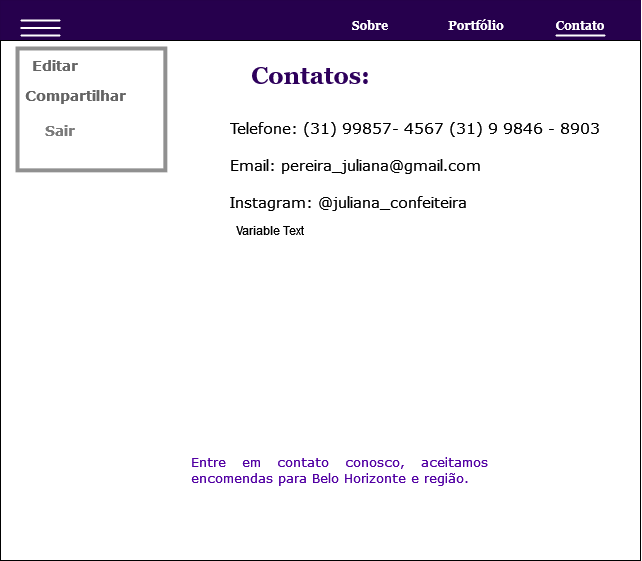

The diagram above was exported from draw.io. Its source (the exported page's mxGraphModel, read from the mxfile embedded in the PNG):
<mxGraphModel dx="1697" dy="3118" grid="1" gridSize="10" guides="1" tooltips="1" connect="1" arrows="1" fold="1" page="1" pageScale="1" pageWidth="827" pageHeight="1169" math="0" shadow="0">
  <root>
    <mxCell id="0" />
    <mxCell id="1" parent="0" />
    <mxCell id="2" value="" style="rounded=0;whiteSpace=wrap;html=1;strokeColor=#25004A;fillColor=#26004D;" vertex="1" parent="1">
      <mxGeometry x="840" width="640" height="40" as="geometry" />
    </mxCell>
    <mxCell id="3" value="" style="rounded=0;whiteSpace=wrap;html=1;" vertex="1" parent="1">
      <mxGeometry x="840" y="40" width="640" height="520" as="geometry" />
    </mxCell>
    <UserObject label="&lt;div style=&quot;font-size: 15px;&quot; align=&quot;justify&quot;&gt;&lt;font style=&quot;font-size: 15px;&quot; face=&quot;Verdana&quot;&gt;Telefone: (31) 99857- 4567 (31) 9 9846 - 8903&lt;/font&gt;&lt;/div&gt;&lt;div style=&quot;font-size: 15px;&quot; align=&quot;justify&quot;&gt;&lt;font style=&quot;font-size: 15px;&quot; face=&quot;Verdana&quot;&gt;&lt;br&gt;&lt;/font&gt;&lt;/div&gt;&lt;div style=&quot;font-size: 15px;&quot; align=&quot;justify&quot;&gt;&lt;font style=&quot;font-size: 15px;&quot; face=&quot;Verdana&quot;&gt;Email: pereira_juliana@gmail.com&lt;/font&gt;&lt;/div&gt;&lt;div style=&quot;font-size: 15px;&quot; align=&quot;justify&quot;&gt;&lt;font style=&quot;font-size: 15px;&quot; face=&quot;Verdana&quot;&gt;&lt;br&gt;&lt;/font&gt;&lt;/div&gt;&lt;div style=&quot;font-size: 15px;&quot; align=&quot;justify&quot;&gt;&lt;font style=&quot;font-size: 15px;&quot; face=&quot;Verdana&quot;&gt;&lt;font style=&quot;font-size: 15px;&quot;&gt;Instagram: @juliana_confeiteira&lt;/font&gt;&lt;/font&gt;&lt;font style=&quot;font-size: 15px;&quot; face=&quot;Verdana&quot;&gt;&lt;br&gt;&lt;/font&gt;&lt;/div&gt;" placeholders="1" name="Variable" id="4">
      <mxCell style="text;html=1;strokeColor=none;fillColor=none;align=center;verticalAlign=middle;whiteSpace=wrap;overflow=hidden;" vertex="1" parent="1">
        <mxGeometry x="1030" y="95" width="450" height="140" as="geometry" />
      </mxCell>
    </UserObject>
    <mxCell id="5" value="&lt;font color=&quot;#2e005c&quot; face=&quot;Georgia&quot;&gt;Contatos:&lt;/font&gt;" style="text;strokeColor=none;fillColor=none;html=1;fontSize=24;fontStyle=1;verticalAlign=middle;align=center;" vertex="1" parent="1">
      <mxGeometry x="1100" y="55" width="100" height="40" as="geometry" />
    </mxCell>
    <UserObject label="&lt;div align=&quot;justify&quot;&gt;&lt;font color=&quot;#5200a3&quot; style=&quot;font-size: 13px;&quot; face=&quot;Verdana&quot;&gt;Entre em contato conosco, aceitamos encomendas para Belo Horizonte e região.&lt;/font&gt;&lt;/div&gt;" placeholders="1" name="Variable" id="6">
      <mxCell style="text;html=1;strokeColor=none;fillColor=none;align=center;verticalAlign=middle;whiteSpace=wrap;overflow=hidden;" vertex="1" parent="1">
        <mxGeometry x="1030" y="410" width="299" height="120" as="geometry" />
      </mxCell>
    </UserObject>
    <mxCell id="7" value="" style="rounded=0;whiteSpace=wrap;html=1;rotation=90;strokeWidth=4;strokeColor=#909090;" vertex="1" parent="1">
      <mxGeometry x="870" y="35" width="121.87" height="147.81" as="geometry" />
    </mxCell>
    <UserObject label="&lt;font color=&quot;#7a7a7a&quot; size=&quot;1&quot; face=&quot;Verdana&quot;&gt;&lt;b style=&quot;font-size: 14px;&quot;&gt;Sair&lt;/b&gt;&lt;/font&gt;" placeholders="1" name="Variable" id="8">
      <mxCell style="text;html=1;strokeColor=none;fillColor=none;align=center;verticalAlign=middle;whiteSpace=wrap;overflow=hidden;" vertex="1" parent="1">
        <mxGeometry x="860" y="120" width="80" height="20" as="geometry" />
      </mxCell>
    </UserObject>
    <UserObject label="&lt;font color=&quot;#666666&quot; face=&quot;Verdana&quot; style=&quot;font-size: 14px;&quot;&gt;&lt;b&gt;Editar&lt;/b&gt;&lt;/font&gt;" placeholders="1" name="Variable" id="9">
      <mxCell style="text;html=1;strokeColor=none;fillColor=none;align=center;verticalAlign=middle;whiteSpace=wrap;overflow=hidden;" vertex="1" parent="1">
        <mxGeometry x="855" y="55" width="80" height="20" as="geometry" />
      </mxCell>
    </UserObject>
    <UserObject label="&lt;font color=&quot;#646464&quot; size=&quot;1&quot; face=&quot;Verdana&quot;&gt;&lt;b style=&quot;font-size: 14px;&quot;&gt;Compartilhar&lt;/b&gt;&lt;/font&gt;" placeholders="1" name="Variable" id="10">
      <mxCell style="text;html=1;strokeColor=none;fillColor=none;align=center;verticalAlign=middle;whiteSpace=wrap;overflow=hidden;" vertex="1" parent="1">
        <mxGeometry x="860" y="85" width="110" height="20" as="geometry" />
      </mxCell>
    </UserObject>
    <mxCell id="11" style="edgeStyle=orthogonalEdgeStyle;rounded=0;orthogonalLoop=1;jettySize=auto;html=1;exitX=0.5;exitY=1;exitDx=0;exitDy=0;" edge="1" source="8" target="8" parent="1">
      <mxGeometry relative="1" as="geometry" />
    </mxCell>
    <mxCell id="12" value="" style="line;strokeWidth=2;html=1;strokeColor=#FFFFFF;" vertex="1" parent="1">
      <mxGeometry x="860" y="20" width="40" height="15" as="geometry" />
    </mxCell>
    <mxCell id="13" value="" style="line;strokeWidth=2;html=1;strokeColor=#FFFFFF;" vertex="1" parent="1">
      <mxGeometry x="860" y="30" width="40" height="10" as="geometry" />
    </mxCell>
    <mxCell id="14" value="" style="line;strokeWidth=2;html=1;strokeColor=#FFFFFF;" vertex="1" parent="1">
      <mxGeometry x="860" y="15" width="40" height="10" as="geometry" />
    </mxCell>
    <UserObject label="&lt;font color=&quot;#ffffff&quot; face=&quot;Georgia&quot;&gt;&lt;b&gt;Sobre&lt;/b&gt;&lt;/font&gt;" placeholders="1" name="Variable" id="15">
      <mxCell style="text;html=1;strokeColor=none;fillColor=none;align=center;verticalAlign=middle;whiteSpace=wrap;overflow=hidden;" vertex="1" parent="1">
        <mxGeometry x="1170" y="15" width="80" height="20" as="geometry" />
      </mxCell>
    </UserObject>
    <UserObject label="&lt;font color=&quot;#ffffff&quot; face=&quot;Georgia&quot;&gt;&lt;b&gt;Contato&lt;/b&gt;&lt;/font&gt;" placeholders="1" name="Variable" id="16">
      <mxCell style="text;html=1;strokeColor=none;fillColor=none;align=center;verticalAlign=middle;whiteSpace=wrap;overflow=hidden;" vertex="1" parent="1">
        <mxGeometry x="1380" y="15" width="80" height="20" as="geometry" />
      </mxCell>
    </UserObject>
    <UserObject label="%name% Text" placeholders="1" name="Variable" id="17">
      <mxCell style="text;html=1;strokeColor=none;fillColor=none;align=center;verticalAlign=middle;whiteSpace=wrap;overflow=hidden;" vertex="1" parent="1">
        <mxGeometry x="1070" y="220" width="80" height="20" as="geometry" />
      </mxCell>
    </UserObject>
    <UserObject label="&lt;font color=&quot;#ffffff&quot; face=&quot;Georgia&quot;&gt;&lt;b&gt;Portfólio&lt;/b&gt;&lt;/font&gt;" placeholders="1" name="Variable" id="18">
      <mxCell style="text;html=1;strokeColor=none;fillColor=none;align=center;verticalAlign=middle;whiteSpace=wrap;overflow=hidden;" vertex="1" parent="1">
        <mxGeometry x="1276" y="15" width="80" height="20" as="geometry" />
      </mxCell>
    </UserObject>
    <mxCell id="19" value="" style="line;strokeWidth=2;html=1;strokeColor=#FFFFFF;" vertex="1" parent="1">
      <mxGeometry x="1395" y="30" width="50" height="10" as="geometry" />
    </mxCell>
  </root>
</mxGraphModel>